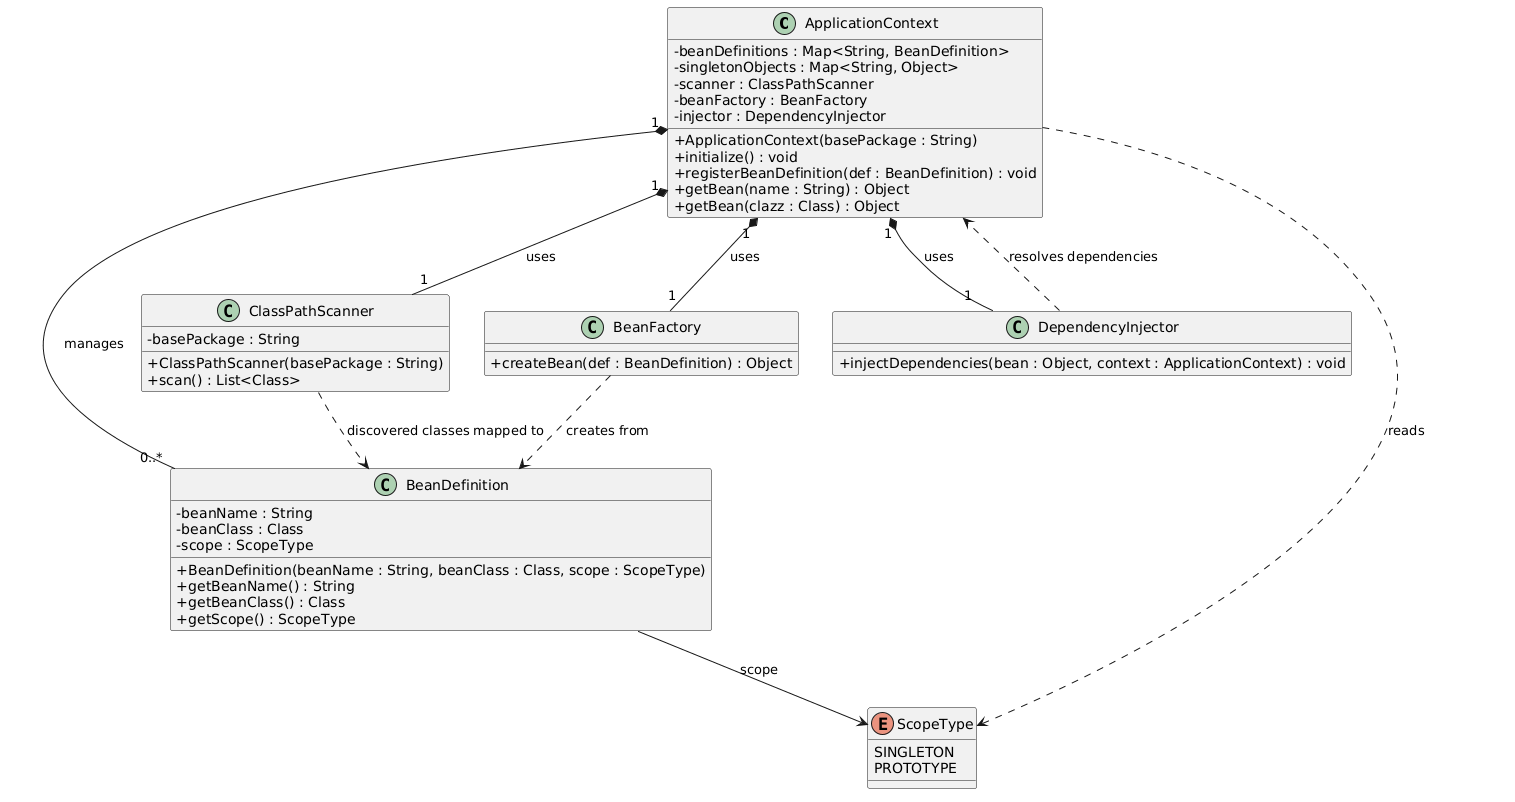

The diagram above was rendered by PlantUML. Its source (embedded in the PNG):
@startuml
skinparam classAttributeIconSize 0

class ApplicationContext {
  - beanDefinitions : Map<String, BeanDefinition>
  - singletonObjects : Map<String, Object>
  - scanner : ClassPathScanner
  - beanFactory : BeanFactory
  - injector : DependencyInjector
  + ApplicationContext(basePackage : String)
  + initialize() : void
  + registerBeanDefinition(def : BeanDefinition) : void
  + getBean(name : String) : Object
  + getBean(clazz : Class) : Object
}

class BeanDefinition {
  - beanName : String
  - beanClass : Class
  - scope : ScopeType
  + BeanDefinition(beanName : String, beanClass : Class, scope : ScopeType)
  + getBeanName() : String
  + getBeanClass() : Class
  + getScope() : ScopeType
}

class ClassPathScanner {
  - basePackage : String
  + ClassPathScanner(basePackage : String)
  + scan() : List<Class>
}

class BeanFactory {
  + createBean(def : BeanDefinition) : Object
}

class DependencyInjector {
  + injectDependencies(bean : Object, context : ApplicationContext) : void
}

enum ScopeType {
  SINGLETON
  PROTOTYPE
}

ApplicationContext "1" *-- "0..*" BeanDefinition : manages
ApplicationContext "1" *-- "1" ClassPathScanner : uses
ApplicationContext "1" *-- "1" BeanFactory : uses
ApplicationContext "1" *-- "1" DependencyInjector : uses
BeanDefinition --> ScopeType : scope
ApplicationContext ..> ScopeType : reads
BeanFactory ..> BeanDefinition : creates from
DependencyInjector ..> ApplicationContext : resolves dependencies
ClassPathScanner ..> BeanDefinition : discovered classes mapped to
@enduml